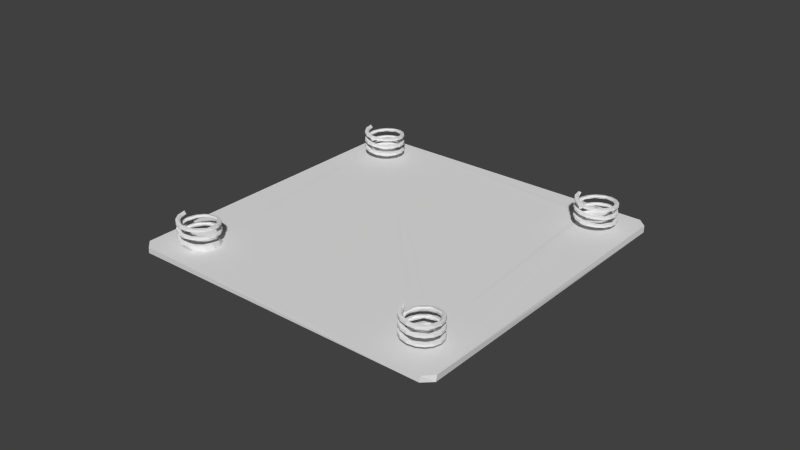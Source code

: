 # Source: support-wheel-p2.blend  (saved by Blender 2.76.0; exported with 4.5.12 LTS)
import bpy
from mathutils import Matrix  # noqa: F401  (used for matrix-valued properties, if any)

bpy.ops.wm.read_factory_settings(use_empty=True)
scene = bpy.context.scene
scene.name = 'Scene'

# ---- collections
col_collection_1 = bpy.data.collections.new('Collection 1'); scene.collection.children.link(col_collection_1)

# ---- world
world_world = bpy.data.worlds.new('World'); scene.world = world_world
world_world.color = (0.05088, 0.05088, 0.05088)
world_world.use_sun_shadow = False
world_world.sun_shadow_jitter_overblur = 0.0
world_world.cycles.sampling_method = 'MANUAL'
world_world.cycles.sample_map_resolution = 256

# ---- meshes
me_support_wheel_p2 = bpy.data.meshes.new('support-wheel-p2')
me_support_wheel_p2.from_pydata([(0.009159, -0.04806, 0.002001), (-0.002471, -0.0487, 0.002001), (-0.00241, -0.04874, 4.684e-07), (0.009233, -0.04795, 5.253e-07), (0.01998, -0.04447, 5.253e-07), (0.01998, -0.04447, 0.002001), (0.02989, -0.03865, 5.253e-07), (0.03102, -0.03774, 0.002001), (0.0388, -0.02928, 5.253e-07), (0.0388, -0.02928, 0.002001), (0.04461, -0.01936, 5.265e-07), (0.04515, -0.01801, 0.002001), (0.04828, -0.003506, 5.171e-07), (0.04782, -0.006831, 0.002001), (0.04787, 0.006104, 0.002001), (0.04646, 0.01267, 5.178e-07), (0.04474, 0.01716, 0.002001), (0.03935, 0.02731, 5.178e-07), (0.03848, 0.02848, 0.002001), (0.02777, 0.03875, 5.178e-07), (0.03036, 0.03661, 0.002001), (0.01937, 0.04344, 0.002001), (0.01304, 0.04568, 5.179e-07), (0.003562, 0.0473, 0.002001), (-0.003154, 0.0473, 5.178e-07), (-0.01263, 0.04568, 0.002001), (-0.01897, 0.04344, 5.178e-07), (-0.02736, 0.03875, 0.002001), (-0.02995, 0.03661, 5.178e-07), (-0.03808, 0.02848, 5.178e-07), (-0.03894, 0.02731, 0.002001), (-0.04562, 0.01406, 5.178e-07), (-0.04433, 0.01716, 0.002001), (-0.04765, 0.004659, 0.002001), (-0.04793, -0.002051, -2.427e-07), (-0.04741, -0.006831, 0.002001), (-0.04475, -0.01801, 3.928e-06), (-0.0442, -0.01936, 0.002001), (-0.03839, -0.02928, 5.253e-07), (-0.03546, -0.03309, 0.002001), (-0.03061, -0.03774, 5.447e-07), (-0.02667, -0.0405, 0.002001), (-0.01652, -0.04589, 5.297e-07), (-0.01515, -0.04638, 0.002001), (0.0503, 0.05193, 0.002001), (-0.04955, 0.05206, 0.002001), (0.04996, -0.05353, 0.002001), (-0.05246, 0.04936, 0.002001), (0.05286, -0.05083, 0.002001), (-0.05283, -0.04877, 0.002001), (-0.04655, -0.03846, 0.001964), (0.053, 0.04902, 0.002001), (-0.04754, -0.04175, 0.001906), (-0.05216, -0.05127, 0.002001), (-0.04594, -0.04176, 0.00196), (-0.0499, -0.0534, 0.002001), (-0.04409, -0.03695, 0.001976), (-0.04569, -0.03972, 0.001964), (0.05286, 0.04936, 0.004001), (0.04996, 0.05206, 0.004001), (-0.0499, 0.05193, 0.004001), (-0.0526, 0.04902, 0.004001), (-0.05246, -0.05083, 0.004001), (-0.04955, -0.05353, 0.004001), (0.0503, -0.0534, 0.004001), (0.053, -0.05049, 0.004001), (0.03496, -0.04177, 0.004006), (0.03644, -0.04177, 0.004032), (0.03864, 0.04526, 0.00401), (0.03717, 0.04381, 0.004039), (-0.04489, 0.04381, 0.004039), (0.03602, 0.04028, 0.004071), (-0.04604, 0.04028, 0.004045), (-0.03908, -0.03581, 0.004024), (-0.03574, -0.03759, 0.004033), (-0.04414, 0.04585, 0.004008), (0.04084, -0.03655, 0.003998), (-0.04769, 0.04031, 0.003986), (0.03627, 0.04197, 0.004052), (-0.04336, 0.04531, 0.004003), (0.0352, -0.03985, 0.004105), (-0.0458, 0.04197, 0.004052), (0.03798, 0.04587, 0.004), (0.03666, -0.03747, 0.004015), (-0.03562, -0.04152, 0.004024), (-0.03666, -0.03851, 0.00403), (-0.04631, 0.04428, 0.00404), (0.03438, 0.04031, 0.003986), (0.03576, 0.04428, 0.004045), (0.03684, -0.03988, 0.004023), (0.03793, -0.0383, 0.004078), (-0.03727, -0.04591, 0.004), (-0.03487, -0.04471, 0.004025), (-0.03608, -0.04388, 0.004063), (0.03861, -0.03614, 0.004061), (-0.03446, -0.03978, 0.004032), (-0.03414, -0.04209, 0.00401), (-0.03752, -0.04719, 0.004014), (0.04085, -0.03589, 0.004008), (0.03575, -0.04177, 0.005515), (0.03501, -0.04177, 0.0124), (0.03644, -0.04177, 0.01236), (0.03564, -0.04177, 0.01321), (0.03692, -0.03747, 0.005681), (0.04345, -0.0363, 0.004313), (0.04414, -0.03749, 0.005493), (0.04129, -0.03708, 0.00572), (0.03944, -0.0374, 0.005635), (0.03553, -0.04418, 0.0122), (0.03692, -0.04462, 0.01202), (0.03682, -0.04356, 0.01259), (0.03628, -0.04363, 0.013), (0.03561, -0.04408, 0.01285), (0.03689, -0.04618, 0.01204), (0.0389, -0.04751, 0.01188), (0.04128, -0.04796, 0.01172), (0.04121, -0.04785, 0.01237), (0.04355, -0.04739, 0.01221), (0.04552, -0.04608, 0.01206), (0.04652, -0.04073, 0.01179), (0.04564, -0.03994, 0.01131), (0.04461, -0.0384, 0.01115), (0.04307, -0.03737, 0.01099), (0.03838, -0.03745, 0.01011), (0.0355, -0.03943, 0.009975), (0.03504, -0.04181, 0.009815), (0.03553, -0.04418, 0.009655), (0.03689, -0.04618, 0.009497), (0.03692, -0.04605, 0.01015), (0.03888, -0.04738, 0.009987), (0.04121, -0.04785, 0.009827), (0.0457, -0.04477, 0.009568), (0.04564, -0.0436, 0.009083), (0.046, -0.04177, 0.008924), (0.04564, -0.03994, 0.008764), (0.04228, -0.0367, 0.007879), (0.03882, -0.03606, 0.007745), (0.03682, -0.03742, 0.007587), (0.0355, -0.03943, 0.007428), (0.03504, -0.04181, 0.007268), (0.03516, -0.04174, 0.007918), (0.03561, -0.04408, 0.007758), (0.03692, -0.04605, 0.007599), (0.04227, -0.04705, 0.007339), (0.04306, -0.04617, 0.006854), (0.0446, -0.04514, 0.006695), (0.04564, -0.0436, 0.006537), (0.04632, -0.04079, 0.00581), (0.04365, -0.04747, 0.01156), (0.04684, -0.04412, 0.0119), (0.04424, -0.0373, 0.01148), (0.04124, -0.037, 0.01083), (0.03617, -0.04073, 0.009789), (0.0389, -0.04751, 0.009338), (0.04355, -0.04739, 0.009668), (0.04652, -0.04073, 0.009249), (0.04461, -0.0384, 0.008605), (0.03838, -0.03745, 0.00756), (0.03553, -0.04418, 0.007109), (0.03888, -0.04738, 0.007441), (0.0457, -0.04477, 0.007021), (0.046, -0.04177, 0.006377), (0.04564, -0.03994, 0.006217), (0.04121, -0.04785, 0.007281), (0.03689, -0.04618, 0.00695), (0.04307, -0.03737, 0.008447), (0.04552, -0.04608, 0.009509), (0.04128, -0.04796, 0.009178), (0.03941, -0.03737, 0.01067), (0.04732, -0.04179, 0.01174), (0.04565, -0.04612, 0.01141), (0.0402, -0.04684, 0.0117), (0.04698, -0.0441, 0.01125), (0.04686, -0.03946, 0.01158), (0.0402, -0.03649, 0.01116), (0.03787, -0.0384, 0.01052), (0.03692, -0.04462, 0.00947), (0.04365, -0.04747, 0.009018), (0.04684, -0.04412, 0.009351), (0.04424, -0.0373, 0.008931), (0.04124, -0.037, 0.008287), (0.03617, -0.04073, 0.007243), (0.0389, -0.04751, 0.006792), (0.04355, -0.04739, 0.007121), (0.04652, -0.04073, 0.006702), (0.04461, -0.0384, 0.006059), (0.04743, -0.04172, 0.01109), (0.04555, -0.03748, 0.01142), (0.03684, -0.03994, 0.01036), (0.04565, -0.04612, 0.00886), (0.04732, -0.04179, 0.009191), (0.03941, -0.03737, 0.008127), (0.04128, -0.04796, 0.006632), (0.04552, -0.04608, 0.006963), (0.04307, -0.03737, 0.0059), (0.03787, -0.04513, 0.01242), (0.04409, -0.04608, 0.01138), (0.04694, -0.03935, 0.01093), (0.04359, -0.03616, 0.01126), (0.03677, -0.03876, 0.01084), (0.03647, -0.04176, 0.0102), (0.0402, -0.04684, 0.009153), (0.04698, -0.0441, 0.008701), (0.04686, -0.03946, 0.009031), (0.0402, -0.03649, 0.008612), (0.03787, -0.0384, 0.007969), (0.03692, -0.04462, 0.006923), (0.04365, -0.04747, 0.006472), (0.04684, -0.04412, 0.006804), (0.04424, -0.0373, 0.006385), (0.03941, -0.04617, 0.01227), (0.04559, -0.03736, 0.01077), (0.04126, -0.03569, 0.0111), (0.03684, -0.04359, 0.01004), (0.04743, -0.04172, 0.008542), (0.04555, -0.03748, 0.008872), (0.03684, -0.03994, 0.00781), (0.04565, -0.04612, 0.006314), (0.04732, -0.04179, 0.006644), (0.04686, -0.03946, 0.006485), (0.04698, -0.0441, 0.006155), (0.0402, -0.04684, 0.006606), (0.03647, -0.04176, 0.00765), (0.03677, -0.03876, 0.008295), (0.04359, -0.03616, 0.008714), (0.04694, -0.03935, 0.008382), (0.04409, -0.04608, 0.008833), (0.03787, -0.04513, 0.009878), (0.03596, -0.04281, 0.01052), (0.03893, -0.03614, 0.01094), (0.04357, -0.03603, 0.01061), (0.04631, -0.04281, 0.01106), (0.04123, -0.04653, 0.01211), (0.03823, -0.04623, 0.01275), (0.04306, -0.04617, 0.01195), (0.04119, -0.03557, 0.01045), (0.03695, -0.03745, 0.01078), (0.03941, -0.04617, 0.00972), (0.04559, -0.03736, 0.008223), (0.04126, -0.03569, 0.008554), (0.03684, -0.04359, 0.00749), (0.04743, -0.04172, 0.005995), (0.04555, -0.03748, 0.006326), (0.03936, -0.03625, 0.006027), (0.03677, -0.03876, 0.005748), (0.04367, -0.03594, 0.006003), (0.04694, -0.03935, 0.005835), (0.04409, -0.04608, 0.006287), (0.03787, -0.04513, 0.007332), (0.03596, -0.0428, 0.007975), (0.03893, -0.03614, 0.008394), (0.04357, -0.03603, 0.008065), (0.04631, -0.04281, 0.008516), (0.04123, -0.04653, 0.00956), (0.03823, -0.04623, 0.0102), (0.03563, -0.03942, 0.01062), (0.03882, -0.03606, 0.01029), (0.04555, -0.03892, 0.01074), (0.0446, -0.04514, 0.01179), (0.04227, -0.04705, 0.01243), (0.03692, -0.04605, 0.01269), (0.04564, -0.0436, 0.01163), (0.03682, -0.03742, 0.01013), (0.03516, -0.04174, 0.01046), (0.04306, -0.04617, 0.0094), (0.04119, -0.03557, 0.007905), (0.03695, -0.03745, 0.008236), (0.03941, -0.04617, 0.007174), (0.04559, -0.03736, 0.005677), (0.04126, -0.03545, 0.005844), (0.03888, -0.04738, 0.01253), (0.0457, -0.04477, 0.01211), (0.046, -0.04177, 0.01147), (0.04228, -0.0367, 0.01043), (0.03561, -0.04408, 0.0103), (0.04227, -0.04705, 0.009885), (0.0446, -0.04514, 0.009242), (0.04555, -0.03892, 0.008197), (0.03563, -0.03942, 0.008077), (0.03823, -0.04623, 0.007658), (0.04123, -0.04653, 0.007014), (0.04598, -0.04363, 0.006035), (-0.03662, -0.0469, 0.004358), (-0.03908, -0.04696, 0.004204), (-0.04744, -0.04177, 0.01134), (-0.04692, -0.04426, 0.01114), (-0.04601, -0.04177, 0.0113), (-0.04563, -0.04365, 0.01153), (-0.04682, -0.04177, 0.01215), (-0.04617, -0.0437, 0.01194), (-0.04684, -0.04415, 0.01179), (-0.03441, -0.04258, 0.00563), (-0.03499, -0.03976, 0.00558), (-0.0442, -0.04645, 0.0117), (-0.0413, -0.04743, 0.01148), (-0.04109, -0.04691, 0.01106), (-0.03916, -0.04664, 0.01091), (-0.03748, -0.04568, 0.01076), (-0.03593, -0.04422, 0.0101), (-0.03529, -0.0413, 0.009882), (-0.03565, -0.0377, 0.009758), (-0.03754, -0.03607, 0.009603), (-0.03989, -0.03525, 0.009449), (-0.04237, -0.03537, 0.009296), (-0.04227, -0.03546, 0.009945), (-0.04451, -0.03645, 0.009791), (-0.04622, -0.0382, 0.009636), (-0.0466, -0.04169, 0.009543), (-0.04506, -0.04569, 0.009235), (-0.0452, -0.0445, 0.008907), (-0.04387, -0.04593, 0.008752), (-0.04211, -0.04676, 0.008599), (-0.04004, -0.04719, 0.007944), (-0.03808, -0.04651, 0.007789), (-0.03594, -0.04442, 0.007572), (-0.03453, -0.04368, 0.007601), (-0.03427, -0.04121, 0.007447), (-0.03495, -0.03881, 0.007292), (-0.03646, -0.03684, 0.007138), (-0.03649, -0.03697, 0.007787), (-0.03857, -0.0357, 0.007634), (-0.04098, -0.0353, 0.00748), (-0.04561, -0.03853, 0.007233), (-0.04557, -0.03975, 0.006751), (-0.04598, -0.04165, 0.006596), (-0.04565, -0.04357, 0.006441), (-0.04314, -0.04673, 0.005633), (-0.04113, -0.04724, 0.005478), (-0.04553, -0.04621, 0.01164), (-0.03798, -0.04678, 0.01124), (-0.03626, -0.04415, 0.0106), (-0.03656, -0.03834, 0.009638), (-0.04463, -0.03639, 0.009142), (-0.04716, -0.04045, 0.009482), (-0.04017, -0.04688, 0.008445), (-0.0386, -0.03557, 0.006985), (-0.04338, -0.03582, 0.007325), (-0.0465, -0.04146, 0.007014), (-0.04464, -0.04523, 0.006288), (-0.04355, -0.04763, 0.01149), (-0.0357, -0.04228, 0.01045), (-0.03814, -0.037, 0.009484), (-0.04636, -0.03819, 0.008987), (-0.0472, -0.04289, 0.009329), (-0.0412, -0.04752, 0.008927), (-0.03832, -0.04627, 0.00829), (-0.03537, -0.04125, 0.007328), (-0.04106, -0.03519, 0.006831), (-0.0454, -0.03719, 0.007171), (-0.04576, -0.04476, 0.00677), (-0.04309, -0.0464, 0.006135), (-0.0412, -0.04691, 0.005979), (-0.04677, -0.03921, 0.007018), (-0.04349, -0.03575, 0.006676), (-0.03596, -0.03925, 0.007172), (-0.03683, -0.04501, 0.008136), (-0.04633, -0.04518, 0.009174), (-0.04729, -0.0405, 0.008833), (-0.04102, -0.03621, 0.009266), (-0.03588, -0.04035, 0.01029), (-0.0353, -0.04343, 0.01093), (-0.04118, -0.04823, 0.01133), (-0.04557, -0.04634, 0.01099), (-0.04354, -0.04777, 0.01084), (-0.03876, -0.0479, 0.01118), (-0.03675, -0.03862, 0.01014), (-0.0473, -0.04298, 0.00868), (-0.04467, -0.04698, 0.009019), (-0.03822, -0.04681, 0.008708), (-0.03591, -0.0433, 0.007983), (-0.03794, -0.03702, 0.006956), (-0.04553, -0.03716, 0.006522), (-0.0473, -0.0416, 0.006863), (-0.04233, -0.04734, 0.006462), (-0.03927, -0.04668, 0.005825), (-0.04111, -0.04835, 0.01068), (-0.03663, -0.04669, 0.01102), (-0.03568, -0.03917, 0.01062), (-0.03822, -0.03733, 0.009985), (-0.04404, -0.03733, 0.009022), (-0.04639, -0.0453, 0.008526), (-0.04246, -0.04803, 0.008866), (-0.03575, -0.0445, 0.008465), (-0.03569, -0.04137, 0.007829), (-0.0469, -0.03923, 0.006369), (-0.0469, -0.04401, 0.006709), (-0.03756, -0.04575, 0.005673), (-0.03809, -0.04684, 0.006154), (-0.04563, -0.0461, 0.006555), (-0.04741, -0.04167, 0.006214), (-0.04108, -0.03629, 0.006711), (-0.03621, -0.03949, 0.007674), (-0.04003, -0.04819, 0.008713), (-0.04468, -0.04711, 0.00837), (-0.04546, -0.03884, 0.008867), (-0.04005, -0.03667, 0.009831), (-0.03511, -0.04478, 0.01087), (-0.03865, -0.04798, 0.01053), (-0.04553, -0.04475, 0.01096), (-0.04368, -0.04757, 0.006402), (-0.04698, -0.04412, 0.00606), (-0.04394, -0.03716, 0.006493), (-0.03738, -0.03794, 0.00752), (-0.03526, -0.04025, 0.008156), (-0.0377, -0.04743, 0.008558), (-0.04242, -0.04816, 0.008217), (-0.04639, -0.04168, 0.00865), (-0.042, -0.03675, 0.009677), (-0.03889, -0.03633, 0.01031), (-0.0344, -0.04244, 0.01071), (-0.0365, -0.04673, 0.01037), (-0.04303, -0.04678, 0.01072), (-0.03497, -0.04477, 0.01022), (-0.0346, -0.04001, 0.01056), (-0.04377, -0.03754, 0.009524), (-0.03994, -0.04829, 0.008064), (-0.03582, -0.04586, 0.008403), (-0.03905, -0.03693, 0.007367), (-0.04567, -0.04623, 0.005907), (-0.04132, -0.04822, 0.006246), (-0.03594, -0.04467, 0.005936), (-0.04101, -0.04724, 0.01056), (-0.03427, -0.04238, 0.01007), (-0.0357, -0.03783, 0.01041), (-0.04316, -0.03649, 0.01001), (-0.04513, -0.03894, 0.009368), (-0.04542, -0.04475, 0.008406), (-0.03758, -0.04749, 0.007909), (-0.03466, -0.04371, 0.00825), (-0.03784, -0.03683, 0.007849), (-0.04097, -0.03662, 0.007213), (-0.04591, -0.03971, 0.006249), (-0.04367, -0.04771, 0.005753), (-0.03882, -0.04816, 0.005928), (-0.03507, -0.04142, 0.005693), (-0.04456, -0.04531, 0.01137), (-0.03809, -0.04661, 0.01034), (-0.03451, -0.03991, 0.009912), (-0.03753, -0.0362, 0.01025), (-0.04588, -0.04074, 0.009215), (-0.04323, -0.04678, 0.008188), (-0.03569, -0.04588, 0.007754), (-0.03438, -0.04129, 0.008096), (-0.04287, -0.03704, 0.007058), (-0.04631, -0.04174, 0.006094), (-0.04126, -0.04834, 0.005598), (-0.03674, -0.04678, 0.005939), (-0.03517, -0.04491, 0.005785), (-0.04559, -0.04464, 0.005877), (-0.04448, -0.03813, 0.006904), (-0.04207, -0.03613, 0.00754), (-0.03502, -0.03892, 0.007941), (-0.0459, -0.04268, 0.009061), (-0.04547, -0.0385, 0.009786), (-0.03984, -0.03538, 0.0101), (-0.04298, -0.04645, 0.01122), (-0.04665, -0.04177, 0.001314), (-0.04639, -0.03923, 0.001576), (0.03486, 0.0403, 0.005664), (0.0356, 0.0403, 0.01238), (0.03589, 0.0403, 0.0132), (0.03453, 0.0403, 0.01257), (0.03498, 0.04022, 0.01331), (0.03645, 0.03729, 0.01219), (0.04198, 0.04589, 0.005473), (0.0408, 0.04665, 0.004279), (0.03505, 0.0378, 0.01237), (0.03641, 0.0357, 0.01222), (0.03844, 0.03424, 0.01207), (0.04087, 0.03364, 0.01191), (0.04335, 0.03397, 0.01176), (0.04552, 0.03519, 0.01161), (0.04711, 0.03712, 0.01145), (0.04786, 0.03951, 0.0113), (0.04769, 0.042, 0.01115), (0.04661, 0.04426, 0.011), (0.04477, 0.04596, 0.01084), (0.04244, 0.04686, 0.01069), (0.03994, 0.04684, 0.01054), (0.03762, 0.04591, 0.01039), (0.03581, 0.04418, 0.01023), (0.03476, 0.04191, 0.01008), (0.03462, 0.03942, 0.009927), (0.03541, 0.03704, 0.009773), (0.03702, 0.03513, 0.00962), (0.03922, 0.03394, 0.009468), (0.0417, 0.03364, 0.009316), (0.04412, 0.03428, 0.009162), (0.04613, 0.03577, 0.00901), (0.04746, 0.03788, 0.008858), (0.04791, 0.04035, 0.008704), (0.04742, 0.0428, 0.008551), (0.04607, 0.0449, 0.008399), (0.04404, 0.04635, 0.008247), (0.04161, 0.04696, 0.008093), (0.03913, 0.04663, 0.00794), (0.03695, 0.04541, 0.007788), (0.03537, 0.04347, 0.007635), (0.03461, 0.04108, 0.007481), (0.03479, 0.03859, 0.007329), (0.03587, 0.03634, 0.007177), (0.0377, 0.03464, 0.007023), (0.04004, 0.03374, 0.00687), (0.04253, 0.03375, 0.006719), (0.04485, 0.03469, 0.006566), (0.04666, 0.03642, 0.006412), (0.04771, 0.03869, 0.00626), (0.04785, 0.04118, 0.006108), (0.04706, 0.04356, 0.005954), (0.04545, 0.04547, 0.005801), (0.04326, 0.04666, 0.005649), (0.04084, 0.04708, 0.005981), (0.03836, 0.04645, 0.005827), (0.04561, 0.04388, 0.005771), (0.04675, 0.04109, 0.005988), (0.04634, 0.03787, 0.006229), (0.0443, 0.03565, 0.006446), (0.04121, 0.03465, 0.006688), (0.03834, 0.03555, 0.006903), (0.03679, 0.03695, 0.007057), (0.0356, 0.03997, 0.007299), (0.03631, 0.0429, 0.007515), (0.03854, 0.04526, 0.007758), (0.04149, 0.04586, 0.007973), (0.04352, 0.04537, 0.008127), (0.04602, 0.0433, 0.008368), (0.0468, 0.04039, 0.008584), (0.04645, 0.03833, 0.008738), (0.04453, 0.03571, 0.008979), (0.04168, 0.03475, 0.009196), (0.03849, 0.03536, 0.009438), (0.03641, 0.03753, 0.009654), (0.03573, 0.03951, 0.009807), (0.03614, 0.04273, 0.01005), (0.03818, 0.04495, 0.01027), (0.04127, 0.04595, 0.01051), (0.04414, 0.04505, 0.01072), (0.04569, 0.04364, 0.01088), (0.04688, 0.04062, 0.01112), (0.04616, 0.0377, 0.01133), (0.04393, 0.03533, 0.01158), (0.04099, 0.03474, 0.01179), (0.03895, 0.03522, 0.01195), (0.03901, 0.04504, 0.005724), (0.04091, 0.04553, 0.005878), (0.04286, 0.04528, 0.006031), (0.04458, 0.04434, 0.006182), (0.04583, 0.04282, 0.006335), (0.04644, 0.04095, 0.006489), (0.04631, 0.03899, 0.006641), (0.04548, 0.03722, 0.006793), (0.04404, 0.03587, 0.006947), (0.04221, 0.03515, 0.0071), (0.04025, 0.03515, 0.007252), (0.03843, 0.03588, 0.007405), (0.03699, 0.03722, 0.007559), (0.03616, 0.039, 0.007711), (0.03604, 0.04096, 0.007863), (0.03665, 0.04283, 0.008017), (0.0379, 0.04434, 0.00817), (0.03962, 0.04528, 0.008322), (0.04157, 0.04553, 0.008474), (0.04347, 0.04504, 0.008628), (0.04506, 0.04388, 0.008781), (0.04611, 0.04223, 0.008932), (0.04648, 0.0403, 0.009086), (0.04611, 0.03836, 0.009239), (0.04505, 0.03671, 0.009391), (0.04347, 0.03556, 0.009544), (0.04156, 0.03507, 0.009698), (0.03961, 0.03532, 0.00985), (0.0379, 0.03626, 0.01), (0.03664, 0.03778, 0.01016), (0.03604, 0.03965, 0.01031), (0.03616, 0.0416, 0.01046), (0.037, 0.04338, 0.01061), (0.03843, 0.04473, 0.01077), (0.04026, 0.04545, 0.01092), (0.04222, 0.04544, 0.01107), (0.04405, 0.04472, 0.01122), (0.04548, 0.04337, 0.01138), (0.04631, 0.0416, 0.01153), (0.04644, 0.03964, 0.01168), (0.04583, 0.03777, 0.01184), (0.04457, 0.03626, 0.01199), (0.04285, 0.03531, 0.01214), (0.04091, 0.03507, 0.01229), (0.039, 0.03556, 0.01245), (0.03741, 0.03671, 0.0126), (0.03637, 0.03837, 0.01275), (0.03733, 0.04399, 0.005786), (0.03618, 0.04336, 0.005899), (0.03979, 0.04597, 0.006206), (0.04407, 0.04542, 0.006512), (0.04638, 0.04291, 0.006753), (0.04708, 0.03992, 0.00697), (0.04524, 0.03602, 0.007275), (0.04122, 0.03444, 0.007581), (0.03799, 0.03553, 0.007822), (0.03593, 0.03782, 0.00804), (0.03567, 0.04212, 0.008345), (0.03843, 0.04544, 0.008651), (0.04178, 0.04604, 0.008892), (0.04469, 0.04503, 0.009109), (0.04699, 0.04139, 0.009414), (0.04617, 0.03715, 0.00972), (0.04269, 0.03462, 0.01003), (0.0384, 0.03517, 0.01033), (0.0361, 0.03768, 0.01057), (0.03539, 0.04068, 0.01079), (0.03723, 0.04457, 0.01109), (0.04125, 0.04616, 0.0114), (0.04448, 0.04507, 0.01164), (0.04654, 0.04278, 0.01186), (0.0468, 0.03848, 0.01216), (0.04405, 0.03516, 0.01247), (0.04069, 0.03456, 0.01271), (0.03778, 0.03557, 0.01293), (0.03503, 0.04279, 0.005579), (0.03647, 0.0448, 0.005839), (0.04329, 0.04653, 0.006298), (0.04543, 0.04534, 0.00645), (0.04699, 0.04344, 0.006603), (0.04775, 0.04109, 0.006756), (0.04758, 0.03864, 0.006908), (0.04653, 0.03643, 0.007061), (0.04473, 0.03475, 0.007215), (0.04244, 0.03385, 0.007367), (0.03999, 0.03386, 0.007519), (0.0377, 0.03477, 0.007672), (0.03592, 0.03647, 0.007826), (0.03488, 0.03869, 0.007978), (0.03473, 0.04114, 0.00813), (0.0355, 0.04348, 0.008284), (0.03708, 0.04537, 0.008437), (0.03923, 0.04654, 0.008589), (0.04167, 0.04684, 0.008741), (0.04405, 0.04622, 0.008895), (0.04603, 0.04477, 0.009048), (0.04734, 0.04269, 0.0092), (0.04779, 0.04027, 0.009353), (0.04732, 0.03786, 0.009506), (0.046, 0.03579, 0.009658), (0.04401, 0.03436, 0.009811), (0.04162, 0.03375, 0.009965), (0.03918, 0.03407, 0.01012), (0.03704, 0.03526, 0.01027), (0.03548, 0.03716, 0.01042), (0.03473, 0.03951, 0.01058), (0.03489, 0.04195, 0.01073), (0.03594, 0.04417, 0.01088), (0.03775, 0.04585, 0.01103), (0.04004, 0.04674, 0.01119), (0.04249, 0.04674, 0.01134), (0.04477, 0.04582, 0.01149), (0.04656, 0.04413, 0.01165), (0.04759, 0.0419, 0.0118), (0.04774, 0.03946, 0.01195), (0.04697, 0.03712, 0.0121), (0.04539, 0.03523, 0.01226), (0.04324, 0.03406, 0.01241), (0.0408, 0.03376, 0.01256), (0.03842, 0.03438, 0.01271), (0.03644, 0.03583, 0.01287), (0.03513, 0.0379, 0.01302), (-0.04721, 0.0403, 0.005664), (-0.04753, 0.0403, 0.01256), (-0.0461, 0.0403, 0.01252), (-0.0469, 0.0403, 0.01338), (-0.04572, 0.0384, 0.01276), (-0.04008, 0.04589, 0.005473), (-0.04126, 0.04665, 0.004279), (-0.04701, 0.0378, 0.01237), (-0.04566, 0.0357, 0.01222), (-0.04363, 0.03424, 0.01207), (-0.0412, 0.03364, 0.01191), (-0.03872, 0.03397, 0.01176), (-0.03654, 0.03519, 0.01161), (-0.03496, 0.03712, 0.01145), (-0.0342, 0.03951, 0.0113), (-0.03438, 0.042, 0.01115), (-0.03546, 0.04426, 0.011), (-0.0373, 0.04596, 0.01084), (-0.03963, 0.04686, 0.01069), (-0.04212, 0.04684, 0.01054), (-0.04444, 0.04591, 0.01039), (-0.04626, 0.04418, 0.01023), (-0.0473, 0.04191, 0.01008), (-0.04744, 0.03942, 0.009927), (-0.04665, 0.03704, 0.009773), (-0.04504, 0.03513, 0.00962), (-0.04285, 0.03394, 0.009468), (-0.04037, 0.03364, 0.009316), (-0.03794, 0.03428, 0.009162), (-0.03593, 0.03577, 0.00901), (-0.03461, 0.03788, 0.008858), (-0.03416, 0.04035, 0.008704), (-0.03464, 0.0428, 0.008551), (-0.036, 0.0449, 0.008399), (-0.03803, 0.04635, 0.008247), (-0.04046, 0.04696, 0.008092), (-0.04294, 0.04663, 0.00794), (-0.04512, 0.04541, 0.007788), (-0.0467, 0.04347, 0.007635), (-0.04745, 0.04108, 0.007481), (-0.04728, 0.03859, 0.007329), (-0.0462, 0.03634, 0.007177), (-0.04436, 0.03464, 0.007023), (-0.04203, 0.03374, 0.00687), (-0.03953, 0.03375, 0.006719), (-0.03722, 0.03469, 0.006566), (-0.0354, 0.03642, 0.006412), (-0.03435, 0.03869, 0.00626), (-0.03422, 0.04118, 0.006108), (-0.03501, 0.04356, 0.005954), (-0.03662, 0.04547, 0.005801), (-0.03881, 0.04666, 0.005649), (-0.04123, 0.04708, 0.005981), (-0.0437, 0.04645, 0.005827), (-0.03736, 0.04465, 0.005681), (-0.036, 0.04306, 0.005834), (-0.03532, 0.04109, 0.005988), (-0.03573, 0.03787, 0.006229), (-0.03777, 0.03565, 0.006446), (-0.04086, 0.03465, 0.006688), (-0.04373, 0.03555, 0.006903), (-0.04528, 0.03695, 0.007057), (-0.04647, 0.03997, 0.007299), (-0.04575, 0.0429, 0.007515), (-0.04353, 0.04526, 0.007758), (-0.04058, 0.04586, 0.007973), (-0.03854, 0.04537, 0.008127), (-0.03604, 0.0433, 0.008368), (-0.03526, 0.04039, 0.008584), (-0.03562, 0.03833, 0.008738), (-0.03753, 0.03571, 0.008979), (-0.04039, 0.03475, 0.009196), (-0.04358, 0.03536, 0.009438), (-0.04566, 0.03753, 0.009654), (-0.04634, 0.03951, 0.009807), (-0.04593, 0.04273, 0.01005), (-0.04389, 0.04495, 0.01027), (-0.0408, 0.04595, 0.01051), (-0.03793, 0.04505, 0.01072), (-0.03638, 0.04364, 0.01088), (-0.03519, 0.04062, 0.01112), (-0.03591, 0.0377, 0.01133), (-0.03813, 0.03533, 0.01158), (-0.04108, 0.03474, 0.01179), (-0.04312, 0.03522, 0.01195), (-0.04562, 0.03729, 0.01219), (-0.04306, 0.04504, 0.005724), (-0.04115, 0.04553, 0.005878), (-0.03921, 0.04528, 0.006031), (-0.03749, 0.04434, 0.006182), (-0.03624, 0.04282, 0.006336), (-0.03563, 0.04095, 0.006489), (-0.03575, 0.03899, 0.006641), (-0.03659, 0.03722, 0.006793), (-0.03803, 0.03587, 0.006947), (-0.03985, 0.03515, 0.0071), (-0.04181, 0.03515, 0.007252), (-0.04364, 0.03588, 0.007405), (-0.04507, 0.03722, 0.007559), (-0.04591, 0.039, 0.007711), (-0.04603, 0.04096, 0.007863), (-0.04542, 0.04283, 0.008017), (-0.04416, 0.04434, 0.00817), (-0.04245, 0.04528, 0.008322), (-0.0405, 0.04553, 0.008474), (-0.03859, 0.04504, 0.008628), (-0.03701, 0.04388, 0.00878), (-0.03596, 0.04223, 0.008932), (-0.03559, 0.0403, 0.009086), (-0.03596, 0.03836, 0.009239), (-0.03701, 0.03671, 0.009391), (-0.0386, 0.03556, 0.009544), (-0.04051, 0.03507, 0.009698), (-0.04245, 0.03532, 0.00985), (-0.04417, 0.03626, 0.01), (-0.04542, 0.03778, 0.01016), (-0.04603, 0.03965, 0.01031), (-0.0459, 0.0416, 0.01046), (-0.04507, 0.04338, 0.01061), (-0.04363, 0.04473, 0.01077), (-0.04181, 0.04545, 0.01092), (-0.03985, 0.04544, 0.01107), (-0.03802, 0.04472, 0.01122), (-0.03659, 0.04337, 0.01138), (-0.03575, 0.0416, 0.01153), (-0.03563, 0.03964, 0.01168), (-0.03624, 0.03777, 0.01184), (-0.03749, 0.03626, 0.01199), (-0.03921, 0.03531, 0.01214), (-0.04116, 0.03507, 0.01229), (-0.04307, 0.03556, 0.01245), (-0.04465, 0.03671, 0.0126), (-0.04474, 0.04399, 0.005786), (-0.04589, 0.04336, 0.005899), (-0.04228, 0.04597, 0.006206), (-0.03799, 0.04542, 0.006512), (-0.03569, 0.04291, 0.006753), (-0.03498, 0.03992, 0.00697), (-0.03683, 0.03602, 0.007275), (-0.04084, 0.03444, 0.007581), (-0.04407, 0.03553, 0.007822), (-0.04614, 0.03782, 0.00804), (-0.0464, 0.04212, 0.008345), (-0.04364, 0.04544, 0.008651), (-0.04029, 0.04604, 0.008892), (-0.03737, 0.04503, 0.009109), (-0.03507, 0.04139, 0.009414), (-0.03589, 0.03715, 0.00972), (-0.03938, 0.03462, 0.01003), (-0.04366, 0.03517, 0.01033), (-0.04597, 0.03768, 0.01057), (-0.04667, 0.04068, 0.01079), (-0.04483, 0.04457, 0.01109), (-0.04081, 0.04616, 0.0114), (-0.03759, 0.04507, 0.01164), (-0.03552, 0.04278, 0.01186), (-0.03526, 0.03848, 0.01216), (-0.03802, 0.03516, 0.01247), (-0.04137, 0.03456, 0.01271), (-0.04428, 0.03557, 0.01293), (-0.04626, 0.03834, 0.01317), (-0.04704, 0.04279, 0.005579), (-0.04559, 0.0448, 0.005839), (-0.03878, 0.04653, 0.006298), (-0.03663, 0.04534, 0.00645), (-0.03507, 0.04344, 0.006603), (-0.03432, 0.04109, 0.006756), (-0.03448, 0.03864, 0.006908), (-0.03554, 0.03643, 0.007061), (-0.03734, 0.03475, 0.007215), (-0.03963, 0.03385, 0.007367), (-0.04208, 0.03386, 0.007519), (-0.04436, 0.03477, 0.007672), (-0.04615, 0.03647, 0.007826), (-0.04719, 0.03869, 0.007978), (-0.04733, 0.04114, 0.00813), (-0.04656, 0.04348, 0.008284), (-0.04499, 0.04537, 0.008437), (-0.04283, 0.04654, 0.008589), (-0.0404, 0.04684, 0.008741), (-0.03801, 0.04622, 0.008895), (-0.03603, 0.04477, 0.009048), (-0.03472, 0.04269, 0.0092), (-0.03427, 0.04027, 0.009353), (-0.03474, 0.03786, 0.009506), (-0.03607, 0.03579, 0.009658), (-0.03806, 0.03436, 0.009811), (-0.04045, 0.03375, 0.009965), (-0.04288, 0.03407, 0.01012), (-0.04503, 0.03526, 0.01027), (-0.04659, 0.03716, 0.01042), (-0.04734, 0.03951, 0.01058), (-0.04717, 0.04195, 0.01073), (-0.04612, 0.04417, 0.01088), (-0.04432, 0.04585, 0.01103), (-0.04203, 0.04674, 0.01119), (-0.03958, 0.04674, 0.01134), (-0.0373, 0.04582, 0.01149), (-0.03551, 0.04413, 0.01165), (-0.03447, 0.0419, 0.0118), (-0.03433, 0.03946, 0.01195), (-0.0351, 0.03712, 0.0121), (-0.03667, 0.03523, 0.01226), (-0.03883, 0.03406, 0.01241), (-0.04126, 0.03376, 0.01256), (-0.04365, 0.03438, 0.01271), (-0.04563, 0.03583, 0.01287), (-0.04693, 0.0379, 0.01302)], [], [(0, 1, 2), (2, 3, 0), (0, 3, 4), (0, 4, 5), (5, 4, 6), (5, 6, 7), (7, 6, 8), (7, 8, 9), (9, 8, 10), (9, 10, 11), (11, 10, 12), (11, 12, 13), (13, 12, 14), (14, 12, 15), (14, 15, 16), (16, 15, 17), (16, 17, 18), (18, 17, 19), (18, 19, 20), (20, 19, 21), (21, 19, 22), (21, 22, 23), (23, 22, 24), (23, 24, 25), (25, 24, 26), (25, 26, 27), (27, 26, 28), (27, 28, 29), (27, 29, 30), (30, 29, 31), (30, 31, 32), (32, 31, 33), (33, 31, 34), (33, 34, 35), (35, 34, 36), (35, 36, 37), (37, 36, 38), (37, 38, 39), (39, 38, 40), (39, 40, 41), (41, 40, 42), (41, 42, 43), (43, 42, 2), (43, 2, 1), (28, 26, 2), (34, 31, 2), (3, 2, 24), (24, 2, 26), (36, 42, 40), (36, 40, 38), (42, 36, 2), (2, 36, 34), (31, 29, 2), (2, 29, 28), (15, 19, 17), (19, 15, 22), (22, 15, 12), (22, 12, 10), (10, 8, 22), (22, 8, 6), (24, 22, 3), (3, 22, 4), (4, 22, 6), (44, 23, 45), (45, 23, 25), (47, 30, 32), (25, 27, 45), (45, 27, 30), (45, 30, 47), (39, 56, 37), (32, 33, 47), (47, 33, 35), (7, 9, 48), (48, 9, 11), (41, 56, 39), (43, 56, 41), (0, 5, 46), (46, 5, 7), (46, 7, 48), (44, 21, 23), (37, 56, 35), (35, 56, 50), (35, 50, 47), (47, 50, 49), (11, 13, 48), (48, 13, 14), (48, 14, 51), (14, 16, 51), (51, 16, 18), (50, 52, 49), (49, 52, 53), (53, 52, 54), (53, 54, 55), (44, 51, 18), (44, 18, 20), (44, 20, 21), (0, 46, 1), (1, 46, 55), (1, 55, 54), (1, 54, 43), (43, 54, 57), (43, 57, 56), (58, 51, 44), (58, 44, 59), (60, 59, 45), (45, 59, 44), (60, 45, 47), (60, 47, 61), (62, 61, 49), (49, 61, 47), (62, 49, 53), (62, 53, 55), (62, 55, 63), (64, 63, 46), (46, 63, 55), (64, 46, 48), (64, 48, 65), (58, 65, 51), (51, 65, 48), (63, 64, 66), (66, 64, 67), (59, 82, 68), (59, 68, 58), (68, 78, 71), (79, 81, 72), (73, 74, 72), (77, 73, 72), (68, 71, 65), (68, 69, 78), (79, 66, 80), (79, 70, 81), (72, 74, 66), (60, 82, 59), (58, 68, 65), (79, 80, 83), (64, 65, 76), (91, 84, 85), (62, 73, 77), (62, 77, 61), (61, 77, 86), (60, 87, 88), (61, 86, 60), (60, 88, 82), (76, 90, 89), (79, 72, 66), (93, 84, 91), (86, 75, 60), (79, 83, 94), (66, 74, 95), (66, 95, 96), (66, 97, 63), (76, 89, 67), (92, 97, 66), (64, 76, 67), (66, 96, 92), (98, 71, 87), (94, 98, 79), (63, 97, 62), (62, 97, 91), (60, 75, 87), (75, 79, 87), (87, 79, 98), (71, 98, 65), (65, 98, 76), (91, 85, 62), (62, 85, 73), (99, 66, 67), (100, 102, 101), (94, 83, 103), (76, 98, 104), (108, 100, 101), (110, 101, 102), (83, 80, 103), (80, 66, 99), (112, 102, 100), (114, 115, 116), (116, 115, 117), (117, 118, 271), (120, 119, 121), (121, 122, 273), (262, 123, 124), (126, 127, 128), (128, 127, 129), (129, 130, 275), (132, 131, 133), (133, 134, 277), (265, 135, 136), (138, 139, 140), (140, 139, 141), (141, 142, 279), (144, 143, 145), (145, 146, 281), (281, 146, 147), (147, 105, 268), (268, 105, 104), (104, 98, 269), (269, 98, 94), (101, 109, 108), (108, 109, 113), (115, 148, 117), (117, 148, 118), (118, 149, 271), (271, 149, 119), (119, 150, 121), (121, 150, 122), (122, 151, 273), (273, 151, 123), (123, 152, 124), (124, 152, 125), (127, 153, 129), (129, 153, 130), (130, 154, 275), (275, 154, 131), (131, 155, 133), (133, 155, 134), (134, 156, 277), (277, 156, 135), (135, 157, 136), (136, 157, 137), (139, 158, 141), (141, 158, 142), (142, 159, 279), (279, 159, 143), (143, 160, 145), (145, 160, 146), (146, 161, 147), (104, 105, 76), (105, 147, 162), (162, 147, 161), (161, 146, 160), (163, 143, 159), (159, 142, 164), (164, 142, 158), (138, 137, 157), (165, 135, 156), (156, 134, 155), (166, 131, 154), (154, 130, 167), (167, 130, 153), (126, 125, 152), (168, 123, 151), (151, 122, 150), (169, 119, 149), (149, 118, 170), (170, 118, 148), (114, 113, 109), (109, 171, 114), (114, 171, 115), (170, 172, 149), (149, 172, 169), (169, 173, 119), (119, 173, 150), (150, 174, 151), (151, 174, 168), (168, 175, 123), (123, 175, 152), (152, 176, 126), (126, 176, 127), (167, 177, 154), (154, 177, 166), (166, 178, 131), (131, 178, 155), (155, 179, 156), (156, 179, 165), (165, 180, 135), (135, 180, 157), (157, 181, 138), (138, 181, 139), (164, 182, 159), (159, 182, 163), (163, 183, 143), (143, 183, 160), (160, 184, 161), (161, 184, 162), (162, 185, 105), (101, 110, 109), (115, 171, 148), (172, 186, 169), (169, 186, 173), (173, 187, 150), (168, 174, 175), (175, 188, 152), (127, 176, 153), (177, 189, 166), (166, 189, 178), (178, 190, 155), (165, 179, 180), (180, 191, 157), (139, 181, 158), (182, 192, 163), (163, 192, 183), (183, 193, 160), (162, 184, 185), (185, 194, 105), (105, 194, 106), (105, 106, 76), (110, 195, 109), (109, 195, 171), (171, 196, 148), (148, 196, 170), (186, 197, 173), (173, 197, 187), (187, 198, 150), (150, 198, 174), (174, 199, 175), (175, 199, 188), (188, 200, 152), (152, 200, 176), (176, 201, 153), (153, 201, 167), (189, 202, 178), (178, 202, 190), (190, 203, 155), (155, 203, 179), (179, 204, 180), (180, 204, 191), (191, 205, 157), (157, 205, 181), (181, 206, 158), (158, 206, 164), (192, 207, 183), (183, 207, 193), (193, 208, 160), (160, 208, 184), (184, 209, 185), (185, 209, 194), (106, 107, 76), (102, 111, 110), (110, 111, 195), (195, 210, 171), (170, 196, 172), (197, 211, 187), (187, 211, 198), (198, 212, 174), (188, 199, 200), (200, 213, 176), (167, 201, 177), (202, 214, 190), (190, 214, 203), (203, 215, 179), (191, 204, 205), (205, 216, 181), (164, 206, 182), (207, 217, 193), (193, 217, 208), (208, 218, 184), (194, 209, 106), (107, 90, 76), (209, 184, 219), (219, 184, 218), (218, 208, 220), (220, 208, 217), (192, 182, 221), (221, 182, 206), (206, 181, 222), (222, 181, 216), (216, 205, 223), (223, 205, 204), (204, 179, 224), (224, 179, 215), (215, 203, 225), (225, 203, 214), (189, 177, 226), (226, 177, 201), (201, 176, 227), (227, 176, 213), (213, 200, 228), (228, 200, 199), (199, 174, 229), (229, 174, 212), (212, 198, 230), (230, 198, 211), (186, 172, 231), (231, 172, 196), (196, 171, 232), (232, 171, 210), (210, 195, 233), (233, 195, 111), (210, 233, 232), (232, 234, 196), (186, 231, 197), (230, 235, 212), (212, 235, 229), (229, 236, 199), (213, 228, 227), (227, 237, 201), (189, 226, 202), (225, 238, 215), (215, 238, 224), (224, 239, 204), (216, 223, 222), (222, 240, 206), (192, 221, 207), (220, 241, 218), (218, 241, 219), (219, 242, 209), (209, 243, 106), (106, 243, 107), (89, 90, 244), (244, 90, 107), (244, 107, 243), (243, 209, 245), (245, 209, 242), (242, 219, 246), (246, 219, 241), (217, 207, 247), (247, 207, 221), (221, 206, 248), (248, 206, 240), (240, 222, 249), (249, 222, 223), (223, 204, 250), (250, 204, 239), (239, 224, 251), (251, 224, 238), (214, 202, 252), (252, 202, 226), (226, 201, 253), (253, 201, 237), (237, 227, 254), (254, 227, 228), (228, 199, 255), (255, 199, 236), (236, 229, 256), (256, 229, 235), (211, 197, 257), (257, 197, 231), (231, 196, 258), (258, 196, 234), (234, 232, 259), (259, 232, 233), (233, 111, 112), (112, 111, 102), (112, 260, 233), (234, 259, 258), (258, 261, 231), (211, 257, 230), (256, 262, 236), (236, 262, 255), (255, 263, 228), (237, 254, 253), (253, 264, 226), (214, 252, 225), (251, 265, 239), (239, 265, 250), (250, 266, 223), (240, 249, 248), (248, 267, 221), (217, 247, 220), (246, 268, 242), (242, 268, 245), (245, 269, 243), (89, 244, 67), (100, 108, 112), (112, 108, 260), (260, 270, 233), (233, 270, 259), (259, 271, 258), (258, 271, 261), (261, 272, 231), (231, 272, 257), (257, 273, 230), (230, 273, 235), (262, 124, 255), (255, 124, 263), (263, 274, 228), (228, 274, 254), (254, 275, 253), (253, 275, 264), (264, 276, 226), (226, 276, 252), (252, 277, 225), (225, 277, 238), (265, 136, 250), (250, 136, 266), (266, 278, 223), (223, 278, 249), (249, 279, 248), (248, 279, 267), (267, 280, 221), (221, 280, 247), (247, 281, 220), (220, 281, 241), (108, 113, 260), (260, 113, 270), (270, 116, 259), (261, 271, 272), (272, 120, 257), (235, 273, 256), (124, 125, 263), (263, 125, 274), (274, 128, 254), (264, 275, 276), (276, 132, 252), (238, 277, 251), (136, 137, 266), (266, 137, 278), (278, 140, 249), (267, 279, 280), (280, 144, 247), (281, 147, 241), (241, 147, 246), (243, 103, 244), (244, 99, 67), (113, 114, 270), (270, 114, 116), (116, 117, 259), (259, 117, 271), (271, 119, 272), (272, 119, 120), (120, 121, 257), (257, 121, 273), (273, 123, 256), (256, 123, 262), (125, 126, 274), (274, 126, 128), (128, 129, 254), (254, 129, 275), (275, 131, 276), (276, 131, 132), (132, 133, 252), (252, 133, 277), (277, 135, 251), (251, 135, 265), (137, 138, 278), (278, 138, 140), (140, 141, 249), (249, 141, 279), (279, 143, 280), (280, 143, 144), (144, 145, 247), (247, 145, 281), (246, 147, 268), (268, 104, 245), (245, 104, 269), (269, 94, 243), (243, 94, 103), (103, 80, 244), (244, 80, 99), (92, 282, 97), (283, 91, 97), (285, 284, 286), (287, 286, 288), (92, 96, 291), (291, 96, 95), (291, 95, 292), (292, 95, 74), (292, 74, 73), (290, 288, 284), (288, 290, 289), (289, 290, 293), (293, 294, 295), (295, 294, 296), (296, 297, 436), (436, 297, 298), (437, 299, 300), (302, 303, 304), (304, 303, 305), (305, 306, 453), (453, 306, 307), (307, 308, 309), (309, 308, 310), (310, 311, 440), (440, 311, 312), (313, 314, 441), (441, 314, 315), (317, 318, 319), (319, 318, 320), (320, 321, 450), (323, 322, 324), (324, 325, 448), (326, 327, 445), (445, 327, 97), (290, 328, 293), (294, 329, 296), (296, 329, 297), (297, 330, 298), (298, 330, 299), (299, 331, 300), (300, 331, 301), (303, 332, 305), (305, 332, 306), (306, 333, 307), (310, 308, 311), (311, 334, 312), (312, 334, 313), (315, 314, 316), (318, 335, 320), (320, 335, 321), (321, 336, 450), (450, 336, 322), (322, 337, 324), (324, 337, 325), (325, 338, 448), (448, 338, 326), (327, 283, 97), (284, 285, 290), (290, 285, 328), (328, 339, 293), (293, 339, 294), (297, 329, 330), (330, 340, 299), (331, 341, 301), (301, 341, 302), (332, 342, 306), (306, 342, 333), (333, 343, 307), (307, 343, 308), (308, 344, 311), (311, 344, 334), (334, 345, 313), (313, 345, 314), (314, 346, 316), (316, 346, 317), (335, 347, 321), (321, 347, 336), (336, 348, 322), (337, 349, 325), (325, 349, 338), (338, 350, 326), (326, 350, 327), (283, 327, 351), (351, 327, 350), (350, 338, 349), (337, 322, 352), (352, 322, 348), (348, 336, 353), (353, 336, 347), (318, 317, 354), (354, 317, 346), (355, 314, 345), (345, 334, 344), (356, 308, 343), (343, 333, 357), (357, 333, 342), (303, 302, 358), (358, 302, 341), (331, 299, 359), (359, 299, 340), (340, 330, 360), (360, 330, 329), (329, 294, 361), (361, 294, 339), (339, 328, 362), (362, 328, 285), (362, 363, 339), (339, 363, 361), (361, 364, 329), (340, 360, 359), (359, 365, 331), (331, 365, 341), (303, 358, 332), (357, 366, 343), (343, 366, 356), (356, 367, 308), (308, 367, 344), (344, 368, 345), (345, 368, 355), (355, 369, 314), (314, 369, 346), (354, 370, 318), (318, 370, 335), (353, 371, 348), (348, 371, 352), (352, 372, 337), (337, 372, 349), (349, 373, 350), (350, 373, 351), (351, 374, 283), (283, 374, 91), (363, 375, 361), (361, 375, 364), (364, 376, 329), (329, 376, 360), (360, 377, 359), (359, 377, 365), (365, 378, 341), (341, 378, 358), (358, 379, 332), (332, 379, 342), (366, 380, 356), (356, 380, 367), (367, 381, 344), (368, 382, 355), (355, 382, 369), (369, 383, 346), (346, 383, 354), (335, 370, 347), (371, 384, 352), (352, 384, 372), (372, 385, 349), (351, 373, 374), (374, 386, 91), (91, 386, 93), (386, 374, 387), (387, 374, 373), (373, 349, 388), (388, 349, 385), (385, 372, 389), (389, 372, 384), (353, 347, 390), (390, 347, 370), (370, 354, 391), (391, 354, 383), (383, 369, 382), (368, 344, 392), (392, 344, 381), (381, 367, 393), (393, 367, 380), (357, 342, 394), (394, 342, 379), (395, 358, 378), (378, 365, 377), (396, 360, 376), (376, 364, 397), (397, 364, 375), (362, 285, 398), (398, 285, 286), (93, 386, 387), (399, 373, 388), (388, 385, 400), (400, 385, 389), (371, 353, 401), (401, 353, 390), (402, 370, 391), (391, 383, 403), (403, 383, 382), (382, 368, 404), (404, 368, 392), (392, 381, 405), (405, 381, 393), (366, 357, 406), (406, 357, 394), (379, 358, 407), (407, 358, 395), (395, 378, 408), (408, 378, 377), (377, 360, 409), (409, 360, 396), (396, 376, 410), (410, 376, 397), (363, 362, 398), (398, 411, 363), (363, 411, 375), (410, 412, 396), (396, 412, 409), (409, 413, 377), (395, 408, 407), (407, 414, 379), (379, 414, 394), (366, 406, 380), (405, 415, 392), (392, 415, 404), (404, 416, 382), (391, 403, 402), (402, 417, 370), (370, 417, 390), (371, 401, 384), (400, 418, 388), (388, 418, 399), (399, 419, 373), (373, 419, 387), (387, 420, 93), (93, 420, 84), (286, 287, 398), (411, 421, 375), (375, 421, 397), (412, 422, 409), (409, 422, 413), (413, 423, 377), (377, 423, 408), (408, 424, 407), (407, 424, 414), (414, 425, 394), (394, 425, 406), (406, 426, 380), (380, 426, 393), (415, 427, 404), (404, 427, 416), (416, 428, 382), (382, 428, 403), (403, 429, 402), (402, 429, 417), (417, 430, 390), (390, 430, 401), (401, 431, 384), (384, 431, 389), (418, 432, 399), (399, 432, 419), (419, 433, 387), (420, 434, 84), (287, 435, 398), (398, 435, 411), (421, 436, 397), (397, 436, 410), (422, 437, 413), (413, 437, 423), (423, 438, 408), (414, 424, 425), (425, 439, 406), (426, 440, 393), (393, 440, 405), (427, 441, 416), (416, 441, 428), (428, 442, 403), (417, 429, 430), (430, 443, 401), (431, 444, 389), (389, 444, 400), (432, 445, 419), (419, 445, 433), (433, 446, 387), (387, 446, 420), (84, 434, 85), (434, 420, 447), (447, 420, 446), (418, 400, 448), (448, 400, 444), (431, 401, 449), (449, 401, 443), (443, 430, 450), (450, 430, 429), (429, 403, 451), (451, 403, 442), (442, 428, 315), (315, 428, 441), (415, 405, 440), (426, 406, 452), (452, 406, 439), (439, 425, 453), (453, 425, 424), (424, 408, 454), (454, 408, 438), (438, 423, 300), (300, 423, 437), (412, 410, 436), (421, 411, 455), (455, 411, 435), (435, 287, 289), (289, 287, 288), (289, 293, 435), (435, 293, 455), (455, 295, 421), (421, 295, 436), (436, 298, 412), (412, 298, 422), (300, 301, 438), (438, 301, 454), (454, 304, 424), (453, 307, 439), (439, 307, 452), (452, 309, 426), (426, 309, 440), (440, 312, 415), (415, 312, 427), (315, 316, 442), (442, 316, 451), (451, 319, 429), (443, 450, 449), (449, 323, 431), (431, 323, 444), (418, 448, 432), (433, 282, 446), (446, 282, 447), (447, 291, 434), (434, 292, 85), (85, 292, 73), (292, 434, 291), (291, 447, 92), (92, 447, 282), (282, 433, 97), (97, 433, 445), (445, 432, 326), (326, 432, 448), (448, 444, 324), (324, 444, 323), (323, 449, 322), (322, 449, 450), (450, 429, 320), (320, 429, 319), (319, 451, 317), (317, 451, 316), (441, 427, 313), (313, 427, 312), (310, 440, 309), (309, 452, 307), (453, 424, 305), (305, 424, 304), (304, 454, 302), (302, 454, 301), (437, 422, 299), (299, 422, 298), (296, 436, 295), (295, 455, 293), (284, 288, 286), (52, 456, 54), (457, 50, 56), (457, 56, 57), (52, 50, 457), (52, 457, 456), (456, 457, 57), (456, 57, 54), (458, 87, 71), (460, 459, 461), (461, 462, 460), (618, 88, 87), (465, 68, 82), (511, 510, 465), (511, 465, 512), (512, 465, 82), (512, 82, 88), (464, 68, 465), (464, 465, 510), (464, 510, 513), (513, 510, 509), (513, 509, 508), (513, 508, 514), (514, 508, 507), (514, 507, 515), (515, 507, 506), (515, 506, 505), (515, 505, 516), (516, 505, 504), (516, 504, 517), (517, 504, 503), (517, 503, 502), (517, 502, 518), (518, 502, 501), (518, 501, 519), (519, 501, 500), (519, 500, 520), (520, 500, 499), (520, 499, 498), (520, 498, 521), (521, 498, 497), (521, 497, 522), (522, 497, 496), (522, 496, 495), (522, 495, 523), (523, 495, 494), (523, 494, 524), (524, 494, 493), (524, 493, 525), (525, 493, 492), (525, 492, 491), (525, 491, 526), (526, 491, 490), (526, 490, 527), (527, 490, 489), (527, 489, 528), (528, 489, 488), (528, 488, 487), (528, 487, 529), (529, 487, 486), (529, 486, 530), (530, 486, 485), (530, 485, 484), (530, 484, 531), (531, 484, 483), (531, 483, 532), (532, 483, 482), (532, 482, 533), (533, 482, 481), (533, 481, 480), (533, 480, 534), (534, 480, 479), (534, 479, 535), (535, 479, 478), (535, 478, 477), (535, 477, 536), (536, 477, 476), (536, 476, 537), (537, 476, 475), (537, 475, 538), (538, 475, 474), (538, 474, 473), (538, 473, 539), (539, 473, 472), (539, 472, 540), (540, 472, 471), (540, 471, 470), (540, 470, 541), (541, 470, 469), (541, 469, 542), (542, 469, 468), (542, 468, 463), (463, 468, 467), (463, 467, 466), (463, 466, 459), (459, 466, 461), (543, 69, 68), (543, 68, 544), (544, 68, 464), (544, 464, 545), (545, 464, 546), (546, 464, 513), (546, 513, 547), (547, 513, 548), (548, 513, 514), (548, 514, 549), (549, 514, 515), (549, 515, 550), (550, 515, 551), (551, 515, 516), (551, 516, 552), (552, 516, 517), (552, 517, 553), (553, 517, 554), (554, 517, 518), (554, 518, 555), (555, 518, 519), (555, 519, 556), (556, 519, 520), (556, 520, 557), (557, 520, 558), (558, 520, 521), (558, 521, 559), (559, 521, 522), (559, 522, 560), (560, 522, 561), (561, 522, 523), (561, 523, 562), (562, 523, 524), (562, 524, 563), (563, 524, 525), (563, 525, 564), (564, 525, 565), (565, 525, 526), (565, 526, 566), (566, 526, 527), (566, 527, 567), (567, 527, 528), (567, 528, 568), (568, 528, 569), (569, 528, 529), (569, 529, 570), (570, 529, 530), (570, 530, 571), (571, 530, 572), (572, 530, 531), (572, 531, 573), (573, 531, 532), (573, 532, 574), (574, 532, 533), (574, 533, 575), (575, 533, 576), (576, 533, 534), (576, 534, 577), (577, 534, 535), (577, 535, 578), (578, 535, 579), (579, 535, 536), (579, 536, 580), (580, 536, 537), (580, 537, 581), (581, 537, 538), (581, 538, 582), (582, 538, 583), (583, 538, 539), (583, 539, 584), (584, 539, 540), (584, 540, 585), (585, 540, 586), (586, 540, 541), (586, 541, 587), (587, 541, 542), (587, 542, 588), (588, 542, 463), (588, 463, 589), (589, 463, 460), (460, 463, 459), (69, 543, 590), (69, 590, 78), (591, 71, 78), (591, 78, 590), (592, 590, 543), (592, 543, 544), (592, 544, 593), (593, 544, 545), (593, 545, 546), (593, 546, 594), (594, 546, 547), (594, 547, 595), (595, 547, 548), (595, 548, 549), (595, 549, 596), (596, 549, 550), (596, 550, 551), (596, 551, 597), (597, 551, 552), (597, 552, 553), (597, 553, 598), (598, 553, 554), (598, 554, 599), (599, 554, 555), (599, 555, 556), (599, 556, 600), (600, 556, 557), (600, 557, 558), (600, 558, 601), (601, 558, 559), (601, 559, 560), (601, 560, 602), (602, 560, 561), (602, 561, 603), (603, 561, 562), (603, 562, 563), (603, 563, 604), (604, 563, 564), (604, 564, 565), (604, 565, 605), (605, 565, 566), (605, 566, 567), (605, 567, 606), (606, 567, 568), (606, 568, 569), (606, 569, 607), (607, 569, 570), (607, 570, 571), (607, 571, 608), (608, 571, 572), (608, 572, 609), (609, 572, 573), (609, 573, 574), (609, 574, 610), (610, 574, 575), (610, 575, 576), (610, 576, 611), (611, 576, 577), (611, 577, 578), (611, 578, 612), (612, 578, 579), (612, 579, 613), (613, 579, 580), (613, 580, 581), (613, 581, 614), (614, 581, 582), (614, 582, 583), (614, 583, 615), (615, 583, 584), (615, 584, 585), (615, 585, 616), (616, 585, 586), (616, 586, 617), (617, 586, 587), (617, 587, 588), (617, 588, 462), (462, 588, 589), (462, 589, 460), (458, 71, 591), (591, 590, 592), (618, 458, 591), (618, 591, 619), (619, 591, 512), (512, 591, 592), (512, 592, 511), (511, 592, 620), (620, 592, 593), (620, 593, 621), (621, 593, 622), (622, 593, 594), (622, 594, 623), (623, 594, 595), (623, 595, 624), (624, 595, 625), (625, 595, 596), (625, 596, 626), (626, 596, 627), (627, 596, 597), (627, 597, 628), (628, 597, 629), (629, 597, 598), (629, 598, 630), (630, 598, 599), (630, 599, 631), (631, 599, 632), (632, 599, 600), (632, 600, 633), (633, 600, 634), (634, 600, 601), (634, 601, 635), (635, 601, 636), (636, 601, 602), (636, 602, 637), (637, 602, 603), (637, 603, 638), (638, 603, 639), (639, 603, 604), (639, 604, 640), (640, 604, 641), (641, 604, 605), (641, 605, 642), (642, 605, 643), (643, 605, 606), (643, 606, 644), (644, 606, 645), (645, 606, 607), (645, 607, 646), (646, 607, 647), (647, 607, 608), (647, 608, 648), (648, 608, 609), (648, 609, 649), (649, 609, 650), (650, 609, 610), (650, 610, 651), (651, 610, 652), (652, 610, 611), (652, 611, 653), (653, 611, 654), (654, 611, 612), (654, 612, 655), (655, 612, 613), (655, 613, 656), (656, 613, 657), (657, 613, 614), (657, 614, 658), (658, 614, 659), (659, 614, 615), (659, 615, 660), (660, 615, 661), (661, 615, 616), (661, 616, 662), (662, 616, 617), (662, 617, 663), (663, 617, 664), (664, 617, 462), (87, 458, 618), (88, 618, 619), (88, 619, 512), (510, 511, 620), (510, 620, 509), (509, 620, 621), (509, 621, 508), (508, 621, 622), (508, 622, 507), (507, 622, 623), (507, 623, 506), (506, 623, 624), (506, 624, 505), (505, 624, 625), (505, 625, 504), (504, 625, 626), (504, 626, 503), (503, 626, 627), (503, 627, 502), (502, 627, 628), (502, 628, 501), (501, 628, 629), (501, 629, 500), (500, 629, 630), (500, 630, 499), (499, 630, 631), (499, 631, 498), (498, 631, 632), (498, 632, 497), (497, 632, 633), (497, 633, 496), (496, 633, 634), (496, 634, 495), (495, 634, 635), (495, 635, 494), (494, 635, 636), (494, 636, 493), (493, 636, 637), (493, 637, 492), (492, 637, 638), (492, 638, 491), (491, 638, 639), (491, 639, 490), (490, 639, 640), (490, 640, 489), (489, 640, 641), (489, 641, 488), (488, 641, 642), (488, 642, 487), (487, 642, 643), (487, 643, 486), (486, 643, 644), (486, 644, 485), (485, 644, 645), (485, 645, 484), (484, 645, 646), (484, 646, 483), (483, 646, 647), (483, 647, 482), (482, 647, 648), (482, 648, 481), (481, 648, 649), (481, 649, 480), (480, 649, 650), (480, 650, 479), (479, 650, 651), (479, 651, 478), (478, 651, 652), (478, 652, 477), (477, 652, 653), (477, 653, 476), (476, 653, 654), (476, 654, 475), (475, 654, 655), (475, 655, 474), (474, 655, 656), (474, 656, 473), (473, 656, 657), (473, 657, 472), (472, 657, 658), (472, 658, 471), (471, 658, 659), (471, 659, 470), (470, 659, 660), (470, 660, 469), (469, 660, 661), (469, 661, 468), (468, 661, 662), (468, 662, 467), (467, 662, 663), (467, 663, 466), (466, 663, 664), (466, 664, 461), (461, 664, 462), (665, 77, 72), (666, 668, 667), (826, 86, 77), (75, 671, 79), (717, 716, 671), (717, 671, 718), (718, 671, 75), (718, 75, 86), (670, 79, 671), (670, 671, 716), (670, 716, 719), (719, 716, 715), (719, 715, 720), (720, 715, 714), (720, 714, 721), (721, 714, 713), (721, 713, 722), (722, 713, 712), (722, 712, 711), (722, 711, 723), (723, 711, 710), (723, 710, 724), (724, 710, 709), (724, 709, 708), (724, 708, 725), (725, 708, 707), (725, 707, 726), (726, 707, 706), (726, 706, 727), (727, 706, 705), (727, 705, 704), (727, 704, 728), (728, 704, 703), (728, 703, 729), (729, 703, 702), (729, 702, 701), (729, 701, 730), (730, 701, 700), (730, 700, 731), (731, 700, 699), (731, 699, 732), (732, 699, 698), (732, 698, 697), (732, 697, 733), (733, 697, 696), (733, 696, 734), (734, 696, 695), (734, 695, 735), (735, 695, 694), (735, 694, 693), (735, 693, 736), (736, 693, 692), (736, 692, 737), (737, 692, 691), (737, 691, 690), (737, 690, 738), (738, 690, 689), (738, 689, 739), (739, 689, 688), (739, 688, 740), (740, 688, 687), (740, 687, 686), (740, 686, 741), (741, 686, 685), (741, 685, 742), (742, 685, 684), (742, 684, 683), (742, 683, 743), (743, 683, 682), (743, 682, 744), (744, 682, 681), (744, 681, 745), (745, 681, 680), (745, 680, 679), (745, 679, 746), (746, 679, 678), (746, 678, 747), (747, 678, 677), (747, 677, 676), (747, 676, 748), (748, 676, 675), (748, 675, 749), (749, 675, 674), (749, 674, 750), (750, 674, 673), (750, 673, 672), (751, 70, 79), (751, 79, 752), (752, 79, 670), (752, 670, 753), (753, 670, 754), (754, 670, 719), (754, 719, 755), (755, 719, 720), (755, 720, 756), (756, 720, 721), (756, 721, 757), (757, 721, 722), (757, 722, 758), (758, 722, 759), (759, 722, 723), (759, 723, 760), (760, 723, 724), (760, 724, 761), (761, 724, 762), (762, 724, 725), (762, 725, 763), (763, 725, 726), (763, 726, 764), (764, 726, 727), (764, 727, 765), (765, 727, 766), (766, 727, 728), (766, 728, 767), (767, 728, 729), (767, 729, 768), (768, 729, 769), (769, 729, 730), (769, 730, 770), (770, 730, 731), (770, 731, 771), (771, 731, 732), (771, 732, 772), (772, 732, 773), (773, 732, 733), (773, 733, 774), (774, 733, 734), (774, 734, 775), (775, 734, 735), (775, 735, 776), (776, 735, 777), (777, 735, 736), (777, 736, 778), (778, 736, 737), (778, 737, 779), (779, 737, 780), (780, 737, 738), (780, 738, 781), (781, 738, 739), (781, 739, 782), (782, 739, 740), (782, 740, 783), (783, 740, 784), (784, 740, 741), (784, 741, 785), (785, 741, 742), (785, 742, 786), (786, 742, 787), (787, 742, 743), (787, 743, 788), (788, 743, 744), (788, 744, 789), (789, 744, 745), (789, 745, 790), (790, 745, 791), (791, 745, 746), (791, 746, 792), (792, 746, 747), (792, 747, 793), (793, 747, 794), (794, 747, 748), (794, 748, 795), (795, 748, 749), (795, 749, 796), (796, 749, 750), (796, 750, 669), (797, 81, 70), (797, 70, 751), (667, 669, 750), (667, 750, 672), (667, 672, 666), (798, 72, 81), (798, 81, 797), (799, 797, 751), (799, 751, 752), (799, 752, 800), (800, 752, 753), (800, 753, 754), (800, 754, 801), (801, 754, 755), (801, 755, 802), (802, 755, 756), (802, 756, 757), (802, 757, 803), (803, 757, 758), (803, 758, 759), (803, 759, 804), (804, 759, 760), (804, 760, 761), (804, 761, 805), (805, 761, 762), (805, 762, 806), (806, 762, 763), (806, 763, 764), (806, 764, 807), (807, 764, 765), (807, 765, 766), (807, 766, 808), (808, 766, 767), (808, 767, 768), (808, 768, 809), (809, 768, 769), (809, 769, 810), (810, 769, 770), (810, 770, 771), (810, 771, 811), (811, 771, 772), (811, 772, 773), (811, 773, 812), (812, 773, 774), (812, 774, 775), (812, 775, 813), (813, 775, 776), (813, 776, 777), (813, 777, 814), (814, 777, 778), (814, 778, 779), (814, 779, 815), (815, 779, 780), (815, 780, 816), (816, 780, 781), (816, 781, 782), (816, 782, 817), (817, 782, 783), (817, 783, 784), (817, 784, 818), (818, 784, 785), (818, 785, 786), (818, 786, 819), (819, 786, 787), (819, 787, 820), (820, 787, 788), (820, 788, 789), (820, 789, 821), (821, 789, 790), (821, 790, 791), (821, 791, 822), (822, 791, 792), (822, 792, 793), (822, 793, 823), (823, 793, 794), (823, 794, 824), (824, 794, 795), (824, 795, 796), (824, 796, 825), (825, 796, 669), (825, 669, 668), (668, 669, 667), (665, 72, 798), (798, 797, 799), (826, 665, 798), (826, 798, 827), (827, 798, 718), (718, 798, 799), (718, 799, 717), (717, 799, 828), (828, 799, 800), (828, 800, 829), (829, 800, 830), (830, 800, 801), (830, 801, 831), (831, 801, 802), (831, 802, 832), (832, 802, 833), (833, 802, 803), (833, 803, 834), (834, 803, 835), (835, 803, 804), (835, 804, 836), (836, 804, 837), (837, 804, 805), (837, 805, 838), (838, 805, 806), (838, 806, 839), (839, 806, 840), (840, 806, 807), (840, 807, 841), (841, 807, 842), (842, 807, 808), (842, 808, 843), (843, 808, 844), (844, 808, 809), (844, 809, 845), (845, 809, 810), (845, 810, 846), (846, 810, 847), (847, 810, 811), (847, 811, 848), (848, 811, 849), (849, 811, 812), (849, 812, 850), (850, 812, 851), (851, 812, 813), (851, 813, 852), (852, 813, 853), (853, 813, 814), (853, 814, 854), (854, 814, 855), (855, 814, 815), (855, 815, 856), (856, 815, 816), (856, 816, 857), (857, 816, 858), (858, 816, 817), (858, 817, 859), (859, 817, 860), (860, 817, 818), (860, 818, 861), (861, 818, 862), (862, 818, 819), (862, 819, 863), (863, 819, 820), (863, 820, 864), (864, 820, 865), (865, 820, 821), (865, 821, 866), (866, 821, 867), (867, 821, 822), (867, 822, 868), (868, 822, 869), (869, 822, 823), (869, 823, 870), (870, 823, 824), (870, 824, 871), (871, 824, 872), (872, 824, 825), (872, 825, 668), (77, 665, 826), (86, 826, 827), (86, 827, 718), (716, 717, 828), (716, 828, 715), (715, 828, 829), (715, 829, 714), (714, 829, 830), (714, 830, 713), (713, 830, 831), (713, 831, 712), (712, 831, 832), (712, 832, 711), (711, 832, 833), (711, 833, 710), (710, 833, 834), (710, 834, 709), (709, 834, 835), (709, 835, 708), (708, 835, 836), (708, 836, 707), (707, 836, 837), (707, 837, 706), (706, 837, 838), (706, 838, 705), (705, 838, 839), (705, 839, 704), (704, 839, 840), (704, 840, 703), (703, 840, 841), (703, 841, 702), (702, 841, 842), (702, 842, 701), (701, 842, 843), (701, 843, 700), (700, 843, 844), (700, 844, 699), (699, 844, 845), (699, 845, 698), (698, 845, 846), (698, 846, 697), (697, 846, 847), (697, 847, 696), (696, 847, 848), (696, 848, 695), (695, 848, 849), (695, 849, 694), (694, 849, 850), (694, 850, 693), (693, 850, 851), (693, 851, 692), (692, 851, 852), (692, 852, 691), (691, 852, 853), (691, 853, 690), (690, 853, 854), (690, 854, 689), (689, 854, 855), (689, 855, 688), (688, 855, 856), (688, 856, 687), (687, 856, 857), (687, 857, 686), (686, 857, 858), (686, 858, 685), (685, 858, 859), (685, 859, 684), (684, 859, 860), (684, 860, 683), (683, 860, 861), (683, 861, 682), (682, 861, 862), (682, 862, 681), (681, 862, 863), (681, 863, 680), (680, 863, 864), (680, 864, 679), (679, 864, 865), (679, 865, 678), (678, 865, 866), (678, 866, 677), (677, 866, 867), (677, 867, 676), (676, 867, 868), (676, 868, 675), (675, 868, 869), (675, 869, 674), (674, 869, 870), (674, 870, 673), (673, 870, 871), (673, 871, 672), (672, 871, 872), (672, 872, 666), (666, 872, 668)])
me_support_wheel_p2.use_remesh_preserve_volume = False
me_support_wheel_p2.use_remesh_preserve_attributes = False
me_support_wheel_p2.use_mirror_vertex_groups = False
me_support_wheel_p2.update()

# ---- objects
ob_support_wheel_p2 = bpy.data.objects.new('support-wheel-p2', me_support_wheel_p2)

# ---- transforms, parenting, visibility, modifiers, constraints
ob_support_wheel_p2.location = (0.0, 0.0, 0.0)
ob_support_wheel_p2.lineart.crease_threshold = 0.0

# ---- collection membership
col_collection_1.objects.link(ob_support_wheel_p2)

# ---- scene / render settings (as saved in the file)
scene.frame_start = 1; scene.frame_end = 250; scene.frame_set(1)
scene.render.engine = 'BLENDER_EEVEE_NEXT'
scene.render.resolution_percentage = 50
scene.render.dither_intensity = 0.0
scene.cycles.use_denoising = False
scene.cycles.samples = 10
scene.cycles.sampling_pattern = 'TABULATED_SOBOL'
scene.cycles.light_sampling_threshold = 0.0
scene.cycles.use_adaptive_sampling = False
scene.cycles.use_light_tree = False
scene.cycles.blur_glossy = 0.0
scene.cycles.pixel_filter_type = 'GAUSSIAN'
scene.cycles.sample_clamp_indirect = 0.0
scene.view_settings.view_transform = 'Standard'
bpy.context.view_layer.update()

# ---- added for rendering (the .blend has no active camera and no usable light): camera, sun
cam_auto = bpy.data.cameras.new('AutoCamera')
cam_auto.lens = 50.0
cam_auto.sensor_width = 36.0
cam_auto.clip_end = 1000.0
ob_auto_camera = bpy.data.objects.new('AutoCamera', cam_auto)
scene.collection.objects.link(ob_auto_camera)
ob_auto_camera.location = (0.185132, -0.222789, 0.154724)
ob_auto_camera.rotation_euler = (1.09748, -7.21219e-08, 0.694738)
scene.camera = ob_auto_camera
light_auto_sun = bpy.data.lights.new('AutoSun', 'SUN')
light_auto_sun.energy = 3.0
light_auto_sun.angle = 0.0523599
ob_auto_sun = bpy.data.objects.new('AutoSun', light_auto_sun)
scene.collection.objects.link(ob_auto_sun)
ob_auto_sun.rotation_euler = (0.872665, 0.174533, 0.523599)
bpy.context.view_layer.update()
